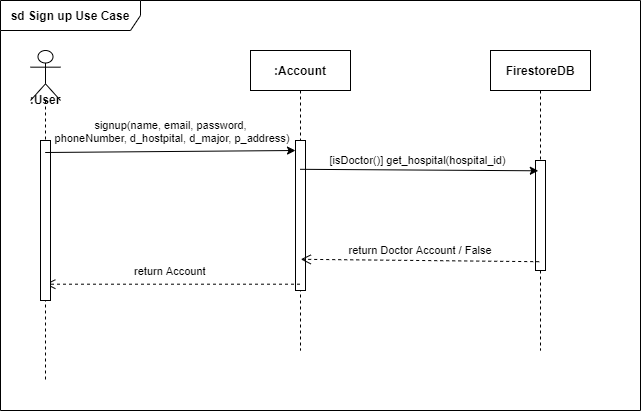

The diagram above was exported from draw.io. Its source (the exported page's mxGraphModel, read from the mxfile embedded in the PNG):
<mxGraphModel dx="749" dy="556" grid="1" gridSize="10" guides="1" tooltips="1" connect="1" arrows="1" fold="1" page="1" pageScale="1" pageWidth="850" pageHeight="1100" math="0" shadow="0">
  <root>
    <mxCell id="0" />
    <mxCell id="1" parent="0" />
    <mxCell id="3nuBFxr9cyL0pnOWT2aG-1" value=":Account" style="shape=umlLifeline;perimeter=lifelinePerimeter;container=1;collapsible=0;recursiveResize=0;rounded=0;shadow=0;strokeWidth=1;fontStyle=1" parent="1" vertex="1">
      <mxGeometry x="280" y="100" width="100" height="300" as="geometry" />
    </mxCell>
    <mxCell id="yoZbxn-RNsoComxz8OxH-9" value="" style="html=1;points=[];perimeter=orthogonalPerimeter;" parent="3nuBFxr9cyL0pnOWT2aG-1" vertex="1">
      <mxGeometry x="45" y="90" width="10" height="150" as="geometry" />
    </mxCell>
    <mxCell id="3nuBFxr9cyL0pnOWT2aG-5" value="FirestoreDB" style="shape=umlLifeline;perimeter=lifelinePerimeter;container=1;collapsible=0;recursiveResize=0;rounded=0;shadow=0;strokeWidth=1;fontStyle=1" parent="1" vertex="1">
      <mxGeometry x="520" y="100" width="100" height="300" as="geometry" />
    </mxCell>
    <mxCell id="yoZbxn-RNsoComxz8OxH-10" value="" style="html=1;points=[];perimeter=orthogonalPerimeter;" parent="3nuBFxr9cyL0pnOWT2aG-5" vertex="1">
      <mxGeometry x="45" y="110" width="10" height="110" as="geometry" />
    </mxCell>
    <mxCell id="3nuBFxr9cyL0pnOWT2aG-7" value="return Doctor Account / False" style="verticalAlign=bottom;endArrow=open;dashed=1;endSize=8;exitX=0.487;exitY=0.704;shadow=0;strokeWidth=1;entryX=0.503;entryY=0.696;entryDx=0;entryDy=0;entryPerimeter=0;exitDx=0;exitDy=0;exitPerimeter=0;" parent="1" source="3nuBFxr9cyL0pnOWT2aG-5" target="3nuBFxr9cyL0pnOWT2aG-1" edge="1">
      <mxGeometry x="-0.0041" y="-1" relative="1" as="geometry">
        <mxPoint x="360" y="239.9999999999999" as="targetPoint" />
        <mxPoint x="570" y="239.9999999999999" as="sourcePoint" />
        <mxPoint as="offset" />
      </mxGeometry>
    </mxCell>
    <mxCell id="3nuBFxr9cyL0pnOWT2aG-10" value="return Account" style="verticalAlign=bottom;endArrow=open;dashed=1;endSize=8;exitX=0.495;exitY=0.779;shadow=0;strokeWidth=1;exitDx=0;exitDy=0;exitPerimeter=0;" parent="1" source="3nuBFxr9cyL0pnOWT2aG-1" target="yoZbxn-RNsoComxz8OxH-3" edge="1">
      <mxGeometry x="0.0177" y="-4" relative="1" as="geometry">
        <mxPoint x="170" y="270" as="targetPoint" />
        <mxPoint x="330" y="270" as="sourcePoint" />
        <mxPoint as="offset" />
      </mxGeometry>
    </mxCell>
    <mxCell id="yoZbxn-RNsoComxz8OxH-1" value="sd Sign up Use Case" style="shape=umlFrame;whiteSpace=wrap;html=1;width=140;height=30;fontStyle=1" parent="1" vertex="1">
      <mxGeometry x="30" y="50" width="640" height="410" as="geometry" />
    </mxCell>
    <mxCell id="yoZbxn-RNsoComxz8OxH-3" value="&lt;b&gt;:User&lt;/b&gt;" style="shape=umlLifeline;participant=umlActor;perimeter=lifelinePerimeter;whiteSpace=wrap;html=1;container=1;collapsible=0;recursiveResize=0;verticalAlign=top;spacingTop=36;outlineConnect=0;size=50;" parent="1" vertex="1">
      <mxGeometry x="60" y="100" width="30" height="330" as="geometry" />
    </mxCell>
    <mxCell id="yoZbxn-RNsoComxz8OxH-8" value="" style="html=1;points=[];perimeter=orthogonalPerimeter;" parent="yoZbxn-RNsoComxz8OxH-3" vertex="1">
      <mxGeometry x="10" y="90" width="10" height="160" as="geometry" />
    </mxCell>
    <mxCell id="yoZbxn-RNsoComxz8OxH-4" value="" style="endArrow=classic;html=1;entryX=0.503;entryY=0.323;entryDx=0;entryDy=0;entryPerimeter=0;exitX=0.997;exitY=0.075;exitDx=0;exitDy=0;exitPerimeter=0;" parent="1" edge="1">
      <mxGeometry width="50" height="50" relative="1" as="geometry">
        <mxPoint x="74.67000000000003" y="202.0000000000001" as="sourcePoint" />
        <mxPoint x="324.99999999999994" y="199.99999999999997" as="targetPoint" />
      </mxGeometry>
    </mxCell>
    <mxCell id="yoZbxn-RNsoComxz8OxH-5" value="signup(name, email, password,&lt;br&gt;&amp;nbsp;phoneNumber, d_hostpital, d_major, p_address)" style="edgeLabel;html=1;align=center;verticalAlign=middle;resizable=0;points=[];" parent="yoZbxn-RNsoComxz8OxH-4" vertex="1" connectable="0">
      <mxGeometry x="0.2099" y="2" relative="1" as="geometry">
        <mxPoint x="-27.169999999999987" y="-18" as="offset" />
      </mxGeometry>
    </mxCell>
    <mxCell id="yoZbxn-RNsoComxz8OxH-6" value="" style="endArrow=classic;html=1;entryX=0.478;entryY=0.401;entryDx=0;entryDy=0;entryPerimeter=0;exitX=0.495;exitY=0.396;exitDx=0;exitDy=0;exitPerimeter=0;" parent="1" source="3nuBFxr9cyL0pnOWT2aG-1" target="3nuBFxr9cyL0pnOWT2aG-5" edge="1">
      <mxGeometry width="50" height="50" relative="1" as="geometry">
        <mxPoint x="329.99666666666656" y="180" as="sourcePoint" />
        <mxPoint x="550" y="180" as="targetPoint" />
      </mxGeometry>
    </mxCell>
    <mxCell id="yoZbxn-RNsoComxz8OxH-7" value="[isDoctor()] get_hospital(hospital_id)" style="edgeLabel;html=1;align=center;verticalAlign=middle;resizable=0;points=[];" parent="yoZbxn-RNsoComxz8OxH-6" vertex="1" connectable="0">
      <mxGeometry x="0.2099" y="2" relative="1" as="geometry">
        <mxPoint x="-27.169999999999987" y="-7.710000000000001" as="offset" />
      </mxGeometry>
    </mxCell>
  </root>
</mxGraphModel>